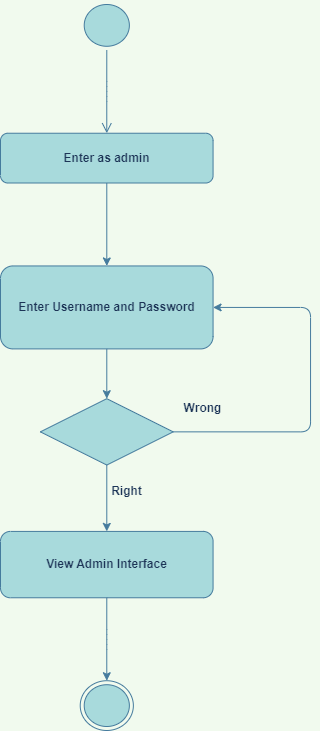

The diagram above was exported from draw.io. Its source (the exported page's mxGraphModel, read from the mxfile embedded in the PNG):
<mxGraphModel dx="1093" dy="548" grid="1" gridSize="10" guides="1" tooltips="1" connect="1" arrows="1" fold="1" page="1" pageScale="1" pageWidth="1100" pageHeight="850" background="#F1FAEE" math="0" shadow="0">
  <root>
    <mxCell id="0" />
    <mxCell id="1" parent="0" />
    <mxCell id="APYDDr9UUsBL5iogl5dP-17" value="" style="group;fontColor=#1D3557;rounded=1;" vertex="1" connectable="0" parent="1">
      <mxGeometry x="420" y="30" width="310" height="730" as="geometry" />
    </mxCell>
    <mxCell id="APYDDr9UUsBL5iogl5dP-3" value="" style="ellipse;html=1;shape=startState;fillColor=#A8DADC;strokeColor=#457B9D;fontColor=#1D3557;rounded=1;" vertex="1" parent="APYDDr9UUsBL5iogl5dP-17">
      <mxGeometry x="79.71428571428572" width="53.142857142857146" height="49.772727272727266" as="geometry" />
    </mxCell>
    <mxCell id="APYDDr9UUsBL5iogl5dP-4" value="" style="edgeStyle=orthogonalEdgeStyle;html=1;verticalAlign=bottom;endArrow=open;endSize=8;strokeColor=#457B9D;rounded=1;labelBackgroundColor=#F1FAEE;fontColor=#1D3557;" edge="1" source="APYDDr9UUsBL5iogl5dP-3" parent="APYDDr9UUsBL5iogl5dP-17">
      <mxGeometry relative="1" as="geometry">
        <mxPoint x="106.28571428571429" y="132.72727272727272" as="targetPoint" />
      </mxGeometry>
    </mxCell>
    <mxCell id="APYDDr9UUsBL5iogl5dP-5" value="&lt;b&gt;Enter as admin&lt;/b&gt;" style="rounded=1;whiteSpace=wrap;html=1;fillColor=#A8DADC;strokeColor=#457B9D;fontColor=#1D3557;" vertex="1" parent="APYDDr9UUsBL5iogl5dP-17">
      <mxGeometry y="132.72727272727272" width="212.57142857142858" height="49.772727272727266" as="geometry" />
    </mxCell>
    <mxCell id="APYDDr9UUsBL5iogl5dP-6" value="&lt;b&gt;Enter Username and Password&lt;/b&gt;" style="rounded=1;whiteSpace=wrap;html=1;fillColor=#A8DADC;strokeColor=#457B9D;fontColor=#1D3557;" vertex="1" parent="APYDDr9UUsBL5iogl5dP-17">
      <mxGeometry y="265.45454545454544" width="212.57142857142858" height="82.95454545454544" as="geometry" />
    </mxCell>
    <mxCell id="APYDDr9UUsBL5iogl5dP-7" style="edgeStyle=orthogonalEdgeStyle;rounded=1;orthogonalLoop=1;jettySize=auto;html=1;exitX=0.5;exitY=1;exitDx=0;exitDy=0;entryX=0.5;entryY=0;entryDx=0;entryDy=0;labelBackgroundColor=#F1FAEE;strokeColor=#457B9D;fontColor=#1D3557;" edge="1" parent="APYDDr9UUsBL5iogl5dP-17" source="APYDDr9UUsBL5iogl5dP-5" target="APYDDr9UUsBL5iogl5dP-6">
      <mxGeometry relative="1" as="geometry" />
    </mxCell>
    <mxCell id="APYDDr9UUsBL5iogl5dP-10" style="edgeStyle=orthogonalEdgeStyle;rounded=1;orthogonalLoop=1;jettySize=auto;html=1;exitX=1;exitY=0.5;exitDx=0;exitDy=0;entryX=1;entryY=0.5;entryDx=0;entryDy=0;labelBackgroundColor=#F1FAEE;strokeColor=#457B9D;fontColor=#1D3557;" edge="1" parent="APYDDr9UUsBL5iogl5dP-17" source="APYDDr9UUsBL5iogl5dP-8" target="APYDDr9UUsBL5iogl5dP-6">
      <mxGeometry relative="1" as="geometry">
        <Array as="points">
          <mxPoint x="310" y="431.3636363636363" />
          <mxPoint x="310" y="306.93181818181813" />
        </Array>
      </mxGeometry>
    </mxCell>
    <mxCell id="APYDDr9UUsBL5iogl5dP-8" value="" style="rhombus;whiteSpace=wrap;html=1;fillColor=#A8DADC;strokeColor=#457B9D;fontColor=#1D3557;rounded=1;arcSize=0;" vertex="1" parent="APYDDr9UUsBL5iogl5dP-17">
      <mxGeometry x="39.85714285714286" y="398.18181818181813" width="132.85714285714283" height="66.36363636363636" as="geometry" />
    </mxCell>
    <mxCell id="APYDDr9UUsBL5iogl5dP-9" style="edgeStyle=orthogonalEdgeStyle;rounded=1;orthogonalLoop=1;jettySize=auto;html=1;exitX=0.5;exitY=1;exitDx=0;exitDy=0;entryX=0.5;entryY=0;entryDx=0;entryDy=0;labelBackgroundColor=#F1FAEE;strokeColor=#457B9D;fontColor=#1D3557;" edge="1" parent="APYDDr9UUsBL5iogl5dP-17" source="APYDDr9UUsBL5iogl5dP-6" target="APYDDr9UUsBL5iogl5dP-8">
      <mxGeometry relative="1" as="geometry" />
    </mxCell>
    <mxCell id="APYDDr9UUsBL5iogl5dP-11" value="&lt;b&gt;Wrong&lt;/b&gt;" style="text;html=1;align=center;verticalAlign=middle;resizable=0;points=[];autosize=1;strokeColor=none;fillColor=none;fontColor=#1D3557;rounded=1;" vertex="1" parent="APYDDr9UUsBL5iogl5dP-17">
      <mxGeometry x="177.1428571428571" y="398.18181818181813" width="50" height="20" as="geometry" />
    </mxCell>
    <mxCell id="APYDDr9UUsBL5iogl5dP-12" value="&lt;b&gt;Right&lt;/b&gt;" style="text;html=1;align=center;verticalAlign=middle;resizable=0;points=[];autosize=1;strokeColor=none;fillColor=none;fontColor=#1D3557;rounded=1;" vertex="1" parent="APYDDr9UUsBL5iogl5dP-17">
      <mxGeometry x="101.28571428571429" y="481.1363636363636" width="50" height="20" as="geometry" />
    </mxCell>
    <mxCell id="APYDDr9UUsBL5iogl5dP-13" value="&lt;b&gt;View Admin Interface&lt;/b&gt;" style="rounded=1;whiteSpace=wrap;html=1;fillColor=#A8DADC;strokeColor=#457B9D;fontColor=#1D3557;" vertex="1" parent="APYDDr9UUsBL5iogl5dP-17">
      <mxGeometry y="530.9090909090909" width="212.57142857142858" height="66.36363636363636" as="geometry" />
    </mxCell>
    <mxCell id="APYDDr9UUsBL5iogl5dP-14" style="edgeStyle=orthogonalEdgeStyle;rounded=1;orthogonalLoop=1;jettySize=auto;html=1;exitX=0.5;exitY=1;exitDx=0;exitDy=0;entryX=0.5;entryY=0;entryDx=0;entryDy=0;labelBackgroundColor=#F1FAEE;strokeColor=#457B9D;fontColor=#1D3557;" edge="1" parent="APYDDr9UUsBL5iogl5dP-17" source="APYDDr9UUsBL5iogl5dP-8" target="APYDDr9UUsBL5iogl5dP-13">
      <mxGeometry relative="1" as="geometry" />
    </mxCell>
    <mxCell id="APYDDr9UUsBL5iogl5dP-15" value="" style="ellipse;html=1;shape=endState;fillColor=#A8DADC;strokeColor=#457B9D;fontColor=#1D3557;rounded=1;" vertex="1" parent="APYDDr9UUsBL5iogl5dP-17">
      <mxGeometry x="79.71428571428572" y="680.2272727272727" width="53.142857142857146" height="49.772727272727266" as="geometry" />
    </mxCell>
    <mxCell id="APYDDr9UUsBL5iogl5dP-16" style="edgeStyle=orthogonalEdgeStyle;rounded=1;orthogonalLoop=1;jettySize=auto;html=1;exitX=0.5;exitY=1;exitDx=0;exitDy=0;labelBackgroundColor=#F1FAEE;strokeColor=#457B9D;fontColor=#1D3557;" edge="1" parent="APYDDr9UUsBL5iogl5dP-17" source="APYDDr9UUsBL5iogl5dP-13" target="APYDDr9UUsBL5iogl5dP-15">
      <mxGeometry relative="1" as="geometry" />
    </mxCell>
  </root>
</mxGraphModel>